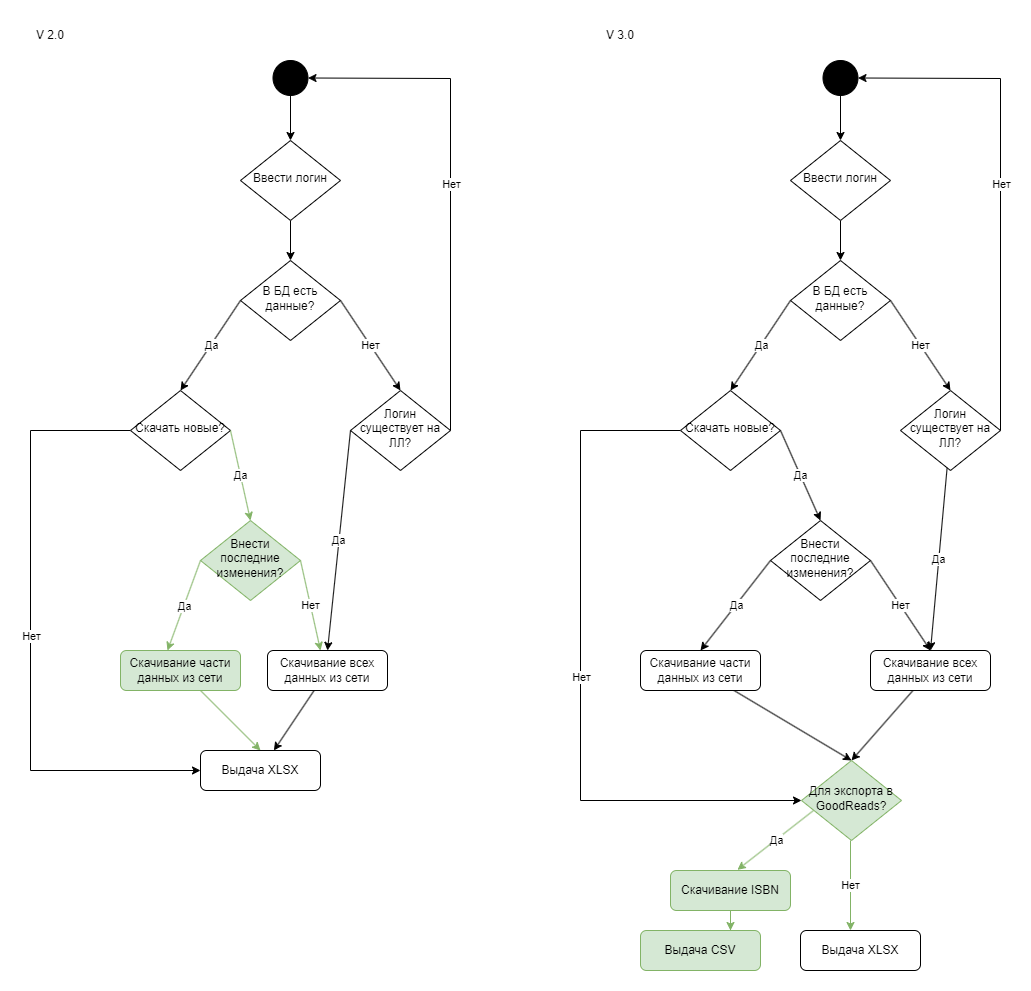

The diagram above was exported from draw.io. Its source (the exported page's mxGraphModel, read from the mxfile embedded in the PNG):
<mxGraphModel dx="2033" dy="817" grid="1" gridSize="10" guides="1" tooltips="1" connect="1" arrows="1" fold="1" page="1" pageScale="1" pageWidth="827" pageHeight="1169" math="0" shadow="0">
  <root>
    <mxCell id="0" />
    <mxCell id="1" parent="0" />
    <mxCell id="2" style="edgeStyle=orthogonalEdgeStyle;rounded=0;orthogonalLoop=1;jettySize=auto;html=1;entryX=0.5;entryY=0;entryDx=0;entryDy=0;" edge="1" target="4" parent="1">
      <mxGeometry relative="1" as="geometry">
        <mxPoint x="730" y="120" as="sourcePoint" />
      </mxGeometry>
    </mxCell>
    <mxCell id="3" style="edgeStyle=orthogonalEdgeStyle;rounded=0;orthogonalLoop=1;jettySize=auto;html=1;entryX=0.5;entryY=0;entryDx=0;entryDy=0;" edge="1" source="4" target="5" parent="1">
      <mxGeometry relative="1" as="geometry" />
    </mxCell>
    <mxCell id="4" value="Ввести логин" style="rhombus;whiteSpace=wrap;html=1;shadow=0;fontFamily=Helvetica;fontSize=12;align=center;strokeWidth=1;spacing=6;spacingTop=-4;" vertex="1" parent="1">
      <mxGeometry x="680" y="170" width="100" height="80" as="geometry" />
    </mxCell>
    <mxCell id="5" value="В БД есть данные?" style="rhombus;whiteSpace=wrap;html=1;shadow=0;fontFamily=Helvetica;fontSize=12;align=center;strokeWidth=1;spacing=6;spacingTop=-4;" vertex="1" parent="1">
      <mxGeometry x="680" y="290" width="100" height="80" as="geometry" />
    </mxCell>
    <mxCell id="6" value="" style="endArrow=classic;html=1;rounded=0;exitX=0;exitY=0.5;exitDx=0;exitDy=0;entryX=0.5;entryY=0;entryDx=0;entryDy=0;" edge="1" source="5" parent="1">
      <mxGeometry relative="1" as="geometry">
        <mxPoint x="870" y="430" as="sourcePoint" />
        <mxPoint x="620" y="420" as="targetPoint" />
      </mxGeometry>
    </mxCell>
    <mxCell id="7" value="Да" style="edgeLabel;resizable=0;html=1;align=center;verticalAlign=middle;" connectable="0" vertex="1" parent="6">
      <mxGeometry relative="1" as="geometry" />
    </mxCell>
    <mxCell id="8" value="" style="endArrow=classic;html=1;rounded=0;exitX=1;exitY=0.5;exitDx=0;exitDy=0;entryX=0.5;entryY=0;entryDx=0;entryDy=0;" edge="1" source="5" parent="1">
      <mxGeometry relative="1" as="geometry">
        <mxPoint x="690" y="340" as="sourcePoint" />
        <mxPoint x="840" y="420" as="targetPoint" />
      </mxGeometry>
    </mxCell>
    <mxCell id="9" value="Нет" style="edgeLabel;resizable=0;html=1;align=center;verticalAlign=middle;" connectable="0" vertex="1" parent="8">
      <mxGeometry relative="1" as="geometry" />
    </mxCell>
    <mxCell id="10" value="" style="endArrow=classic;html=1;rounded=0;exitX=0;exitY=0.5;exitDx=0;exitDy=0;entryX=0;entryY=0.5;entryDx=0;entryDy=0;" edge="1" source="12" target="27" parent="1">
      <mxGeometry relative="1" as="geometry">
        <mxPoint x="560" y="450" as="sourcePoint" />
        <mxPoint x="537.2727272727275" y="550" as="targetPoint" />
        <Array as="points">
          <mxPoint x="470" y="460" />
          <mxPoint x="470" y="800" />
        </Array>
      </mxGeometry>
    </mxCell>
    <mxCell id="11" value="Нет" style="edgeLabel;resizable=0;html=1;align=center;verticalAlign=middle;" connectable="0" vertex="1" parent="10">
      <mxGeometry relative="1" as="geometry" />
    </mxCell>
    <mxCell id="12" value="Скачать новые?" style="rhombus;whiteSpace=wrap;html=1;shadow=0;fontFamily=Helvetica;fontSize=12;align=center;strokeWidth=1;spacing=6;spacingTop=-4;" vertex="1" parent="1">
      <mxGeometry x="570" y="420" width="100" height="80" as="geometry" />
    </mxCell>
    <mxCell id="13" value="Да" style="endArrow=classic;html=1;rounded=0;exitX=1;exitY=0.5;exitDx=0;exitDy=0;entryX=0.5;entryY=0;entryDx=0;entryDy=0;fillColor=#d5e8d4;strokeColor=#82b366;" edge="1" source="12" parent="1">
      <mxGeometry relative="1" as="geometry">
        <mxPoint x="580" y="470" as="sourcePoint" />
        <mxPoint x="690" y="550" as="targetPoint" />
      </mxGeometry>
    </mxCell>
    <mxCell id="14" value="Логин существует на ЛЛ?" style="rhombus;whiteSpace=wrap;html=1;shadow=0;fontFamily=Helvetica;fontSize=12;align=center;strokeWidth=1;spacing=6;spacingTop=-4;" vertex="1" parent="1">
      <mxGeometry x="790" y="420" width="100" height="80" as="geometry" />
    </mxCell>
    <mxCell id="15" value="" style="endArrow=classic;html=1;rounded=0;exitX=1;exitY=0.5;exitDx=0;exitDy=0;entryX=1;entryY=0.5;entryDx=0;entryDy=0;" edge="1" target="28" parent="1">
      <mxGeometry relative="1" as="geometry">
        <mxPoint x="890" y="460" as="sourcePoint" />
        <mxPoint x="790" y="100" as="targetPoint" />
        <Array as="points">
          <mxPoint x="890" y="108" />
        </Array>
      </mxGeometry>
    </mxCell>
    <mxCell id="16" value="Нет" style="edgeLabel;resizable=0;html=1;align=center;verticalAlign=middle;" connectable="0" vertex="1" parent="15">
      <mxGeometry relative="1" as="geometry" />
    </mxCell>
    <mxCell id="17" style="rounded=0;orthogonalLoop=1;jettySize=auto;html=1;" edge="1" source="18" target="27" parent="1">
      <mxGeometry relative="1" as="geometry" />
    </mxCell>
    <mxCell id="18" value="Скачивание всех данных из сети" style="rounded=1;whiteSpace=wrap;html=1;fontSize=12;glass=0;strokeWidth=1;shadow=0;" vertex="1" parent="1">
      <mxGeometry x="707" y="680" width="120" height="40" as="geometry" />
    </mxCell>
    <mxCell id="19" value="V 2.0" style="text;html=1;strokeColor=none;fillColor=none;align=center;verticalAlign=middle;whiteSpace=wrap;rounded=0;" vertex="1" parent="1">
      <mxGeometry x="460" y="50" width="60" height="30" as="geometry" />
    </mxCell>
    <mxCell id="20" value="Внести последние изменения?" style="rhombus;whiteSpace=wrap;html=1;shadow=0;fontFamily=Helvetica;fontSize=12;align=center;strokeWidth=1;spacing=6;spacingTop=-4;fillColor=#d5e8d4;strokeColor=#82b366;" vertex="1" parent="1">
      <mxGeometry x="640" y="550" width="100" height="80" as="geometry" />
    </mxCell>
    <mxCell id="21" value="Нет" style="endArrow=classic;html=1;rounded=0;exitX=1;exitY=0.5;exitDx=0;exitDy=0;entryX=0.5;entryY=0;entryDx=0;entryDy=0;fillColor=#d5e8d4;strokeColor=#82b366;" edge="1" parent="1">
      <mxGeometry x="-0.0021" relative="1" as="geometry">
        <mxPoint x="740" y="590" as="sourcePoint" />
        <mxPoint x="760" y="680" as="targetPoint" />
        <mxPoint as="offset" />
      </mxGeometry>
    </mxCell>
    <mxCell id="22" value="" style="endArrow=classic;html=1;rounded=0;exitX=0;exitY=0.5;exitDx=0;exitDy=0;fillColor=#d5e8d4;strokeColor=#82b366;" edge="1" parent="1">
      <mxGeometry relative="1" as="geometry">
        <mxPoint x="640" y="590" as="sourcePoint" />
        <mxPoint x="607" y="680" as="targetPoint" />
      </mxGeometry>
    </mxCell>
    <mxCell id="23" value="Да" style="edgeLabel;resizable=0;html=1;align=center;verticalAlign=middle;" connectable="0" vertex="1" parent="22">
      <mxGeometry relative="1" as="geometry" />
    </mxCell>
    <mxCell id="24" style="rounded=0;orthogonalLoop=1;jettySize=auto;html=1;entryX=0.5;entryY=0;entryDx=0;entryDy=0;fillColor=#d5e8d4;strokeColor=#82b366;" edge="1" source="25" target="27" parent="1">
      <mxGeometry relative="1" as="geometry" />
    </mxCell>
    <mxCell id="25" value="Скачивание части данных из сети" style="rounded=1;whiteSpace=wrap;html=1;fontSize=12;glass=0;strokeWidth=1;shadow=0;fillColor=#d5e8d4;strokeColor=#82b366;" vertex="1" parent="1">
      <mxGeometry x="560" y="680" width="120" height="40" as="geometry" />
    </mxCell>
    <mxCell id="26" value="Да" style="endArrow=classic;html=1;rounded=0;exitX=0;exitY=0.5;exitDx=0;exitDy=0;entryX=0.5;entryY=0;entryDx=0;entryDy=0;" edge="1" source="14" target="18" parent="1">
      <mxGeometry relative="1" as="geometry">
        <mxPoint x="730" y="470" as="sourcePoint" />
        <mxPoint x="750" y="560" as="targetPoint" />
      </mxGeometry>
    </mxCell>
    <mxCell id="27" value="Выдача XLSX" style="rounded=1;whiteSpace=wrap;html=1;fontSize=12;glass=0;strokeWidth=1;shadow=0;" vertex="1" parent="1">
      <mxGeometry x="640" y="780" width="120" height="40" as="geometry" />
    </mxCell>
    <mxCell id="28" value="" style="ellipse;whiteSpace=wrap;html=1;aspect=fixed;fillColor=#000000;" vertex="1" parent="1">
      <mxGeometry x="712.5" y="90" width="35" height="35" as="geometry" />
    </mxCell>
    <mxCell id="29" style="edgeStyle=orthogonalEdgeStyle;rounded=0;orthogonalLoop=1;jettySize=auto;html=1;entryX=0.5;entryY=0;entryDx=0;entryDy=0;" edge="1" target="31" parent="1">
      <mxGeometry relative="1" as="geometry">
        <mxPoint x="1280" y="120" as="sourcePoint" />
      </mxGeometry>
    </mxCell>
    <mxCell id="30" style="edgeStyle=orthogonalEdgeStyle;rounded=0;orthogonalLoop=1;jettySize=auto;html=1;entryX=0.5;entryY=0;entryDx=0;entryDy=0;" edge="1" source="31" target="32" parent="1">
      <mxGeometry relative="1" as="geometry" />
    </mxCell>
    <mxCell id="31" value="Ввести логин" style="rhombus;whiteSpace=wrap;html=1;shadow=0;fontFamily=Helvetica;fontSize=12;align=center;strokeWidth=1;spacing=6;spacingTop=-4;" vertex="1" parent="1">
      <mxGeometry x="1230" y="170" width="100" height="80" as="geometry" />
    </mxCell>
    <mxCell id="32" value="В БД есть данные?" style="rhombus;whiteSpace=wrap;html=1;shadow=0;fontFamily=Helvetica;fontSize=12;align=center;strokeWidth=1;spacing=6;spacingTop=-4;" vertex="1" parent="1">
      <mxGeometry x="1230" y="290" width="100" height="80" as="geometry" />
    </mxCell>
    <mxCell id="33" value="" style="endArrow=classic;html=1;rounded=0;exitX=0;exitY=0.5;exitDx=0;exitDy=0;entryX=0.5;entryY=0;entryDx=0;entryDy=0;" edge="1" source="32" parent="1">
      <mxGeometry relative="1" as="geometry">
        <mxPoint x="1420" y="430" as="sourcePoint" />
        <mxPoint x="1170" y="420" as="targetPoint" />
      </mxGeometry>
    </mxCell>
    <mxCell id="34" value="Да" style="edgeLabel;resizable=0;html=1;align=center;verticalAlign=middle;" connectable="0" vertex="1" parent="33">
      <mxGeometry relative="1" as="geometry" />
    </mxCell>
    <mxCell id="35" value="" style="endArrow=classic;html=1;rounded=0;exitX=1;exitY=0.5;exitDx=0;exitDy=0;entryX=0.5;entryY=0;entryDx=0;entryDy=0;" edge="1" source="32" parent="1">
      <mxGeometry relative="1" as="geometry">
        <mxPoint x="1240" y="340" as="sourcePoint" />
        <mxPoint x="1390" y="420" as="targetPoint" />
      </mxGeometry>
    </mxCell>
    <mxCell id="36" value="Нет" style="edgeLabel;resizable=0;html=1;align=center;verticalAlign=middle;" connectable="0" vertex="1" parent="35">
      <mxGeometry relative="1" as="geometry" />
    </mxCell>
    <mxCell id="37" value="" style="endArrow=classic;html=1;rounded=0;exitX=0;exitY=0.5;exitDx=0;exitDy=0;entryX=0;entryY=0.5;entryDx=0;entryDy=0;" edge="1" source="39" target="55" parent="1">
      <mxGeometry relative="1" as="geometry">
        <mxPoint x="1110" y="450" as="sourcePoint" />
        <mxPoint x="1230" y="800" as="targetPoint" />
        <Array as="points">
          <mxPoint x="1020" y="460" />
          <mxPoint x="1020" y="830" />
        </Array>
      </mxGeometry>
    </mxCell>
    <mxCell id="38" value="Нет" style="edgeLabel;resizable=0;html=1;align=center;verticalAlign=middle;" connectable="0" vertex="1" parent="37">
      <mxGeometry relative="1" as="geometry" />
    </mxCell>
    <mxCell id="39" value="Скачать новые?" style="rhombus;whiteSpace=wrap;html=1;shadow=0;fontFamily=Helvetica;fontSize=12;align=center;strokeWidth=1;spacing=6;spacingTop=-4;" vertex="1" parent="1">
      <mxGeometry x="1120" y="420" width="100" height="80" as="geometry" />
    </mxCell>
    <mxCell id="40" value="Да" style="endArrow=classic;html=1;rounded=0;exitX=1;exitY=0.5;exitDx=0;exitDy=0;entryX=0.5;entryY=0;entryDx=0;entryDy=0;fillColor=#d5e8d4;strokeColor=#000000;" edge="1" source="39" target="46" parent="1">
      <mxGeometry relative="1" as="geometry">
        <mxPoint x="1130" y="470" as="sourcePoint" />
        <mxPoint x="1240" y="550" as="targetPoint" />
      </mxGeometry>
    </mxCell>
    <mxCell id="41" value="Логин существует на ЛЛ?" style="rhombus;whiteSpace=wrap;html=1;shadow=0;fontFamily=Helvetica;fontSize=12;align=center;strokeWidth=1;spacing=6;spacingTop=-4;" vertex="1" parent="1">
      <mxGeometry x="1340" y="420" width="100" height="80" as="geometry" />
    </mxCell>
    <mxCell id="42" value="" style="endArrow=classic;html=1;rounded=0;exitX=1;exitY=0.5;exitDx=0;exitDy=0;entryX=1;entryY=0.5;entryDx=0;entryDy=0;" edge="1" target="53" parent="1">
      <mxGeometry relative="1" as="geometry">
        <mxPoint x="1440" y="460" as="sourcePoint" />
        <mxPoint x="1340" y="100" as="targetPoint" />
        <Array as="points">
          <mxPoint x="1440" y="108" />
        </Array>
      </mxGeometry>
    </mxCell>
    <mxCell id="43" value="Нет" style="edgeLabel;resizable=0;html=1;align=center;verticalAlign=middle;" connectable="0" vertex="1" parent="42">
      <mxGeometry relative="1" as="geometry" />
    </mxCell>
    <mxCell id="44" style="rounded=0;orthogonalLoop=1;jettySize=auto;html=1;entryX=0.5;entryY=0;entryDx=0;entryDy=0;" edge="1" source="45" target="55" parent="1">
      <mxGeometry relative="1" as="geometry">
        <mxPoint x="1290" y="780" as="targetPoint" />
      </mxGeometry>
    </mxCell>
    <mxCell id="45" value="Скачивание всех данных из сети" style="rounded=1;whiteSpace=wrap;html=1;fontSize=12;glass=0;strokeWidth=1;shadow=0;" vertex="1" parent="1">
      <mxGeometry x="1310" y="680" width="120" height="40" as="geometry" />
    </mxCell>
    <mxCell id="46" value="Внести последние изменения?" style="rhombus;whiteSpace=wrap;html=1;shadow=0;fontFamily=Helvetica;fontSize=12;align=center;strokeWidth=1;spacing=6;spacingTop=-4;" vertex="1" parent="1">
      <mxGeometry x="1210" y="550" width="100" height="80" as="geometry" />
    </mxCell>
    <mxCell id="47" value="Нет" style="endArrow=classic;html=1;rounded=0;exitX=1;exitY=0.5;exitDx=0;exitDy=0;entryX=0.5;entryY=0;entryDx=0;entryDy=0;fillColor=#d5e8d4;strokeColor=#000000;" edge="1" source="46" target="45" parent="1">
      <mxGeometry x="-0.0021" relative="1" as="geometry">
        <mxPoint x="1290" y="590" as="sourcePoint" />
        <mxPoint x="1310" y="680" as="targetPoint" />
        <mxPoint as="offset" />
      </mxGeometry>
    </mxCell>
    <mxCell id="48" value="" style="endArrow=classic;html=1;rounded=0;fillColor=#d5e8d4;strokeColor=#000000;entryX=0.5;entryY=0;entryDx=0;entryDy=0;exitX=0;exitY=0.5;exitDx=0;exitDy=0;" edge="1" source="46" target="51" parent="1">
      <mxGeometry relative="1" as="geometry">
        <mxPoint x="1190" y="590" as="sourcePoint" />
        <mxPoint x="1157" y="680" as="targetPoint" />
      </mxGeometry>
    </mxCell>
    <mxCell id="49" value="Да" style="edgeLabel;resizable=0;html=1;align=center;verticalAlign=middle;" connectable="0" vertex="1" parent="48">
      <mxGeometry relative="1" as="geometry" />
    </mxCell>
    <mxCell id="50" style="rounded=0;orthogonalLoop=1;jettySize=auto;html=1;entryX=0.5;entryY=0;entryDx=0;entryDy=0;fillColor=#d5e8d4;strokeColor=#000000;" edge="1" source="51" target="55" parent="1">
      <mxGeometry relative="1" as="geometry">
        <mxPoint x="1290" y="790" as="targetPoint" />
      </mxGeometry>
    </mxCell>
    <mxCell id="51" value="Скачивание части данных из сети" style="rounded=1;whiteSpace=wrap;html=1;fontSize=12;glass=0;strokeWidth=1;shadow=0;" vertex="1" parent="1">
      <mxGeometry x="1080" y="680" width="120" height="40" as="geometry" />
    </mxCell>
    <mxCell id="52" value="Да" style="endArrow=classic;html=1;rounded=0;entryX=0.5;entryY=0;entryDx=0;entryDy=0;" edge="1" source="41" target="45" parent="1">
      <mxGeometry relative="1" as="geometry">
        <mxPoint x="1280" y="470" as="sourcePoint" />
        <mxPoint x="1300" y="560" as="targetPoint" />
      </mxGeometry>
    </mxCell>
    <mxCell id="53" value="" style="ellipse;whiteSpace=wrap;html=1;aspect=fixed;fillColor=#000000;" vertex="1" parent="1">
      <mxGeometry x="1262.5" y="90" width="35" height="35" as="geometry" />
    </mxCell>
    <mxCell id="54" value="V 3.0" style="text;html=1;strokeColor=none;fillColor=none;align=center;verticalAlign=middle;whiteSpace=wrap;rounded=0;" vertex="1" parent="1">
      <mxGeometry x="1030" y="50" width="60" height="30" as="geometry" />
    </mxCell>
    <mxCell id="55" value="Для экспорта в GoodReads?" style="rhombus;whiteSpace=wrap;html=1;shadow=0;fontFamily=Helvetica;fontSize=12;align=center;strokeWidth=1;spacing=6;spacingTop=-4;strokeColor=#82b366;fillColor=#d5e8d4;" vertex="1" parent="1">
      <mxGeometry x="1241" y="790" width="100" height="80" as="geometry" />
    </mxCell>
    <mxCell id="56" style="edgeStyle=orthogonalEdgeStyle;rounded=0;orthogonalLoop=1;jettySize=auto;html=1;entryX=0.75;entryY=0;entryDx=0;entryDy=0;fillColor=#d5e8d4;strokeColor=#82b366;" edge="1" source="57" target="62" parent="1">
      <mxGeometry relative="1" as="geometry" />
    </mxCell>
    <mxCell id="57" value="Скачивание ISBN" style="rounded=1;whiteSpace=wrap;html=1;fontSize=12;glass=0;strokeWidth=1;shadow=0;fillColor=#d5e8d4;strokeColor=#82b366;" vertex="1" parent="1">
      <mxGeometry x="1110" y="900" width="120" height="40" as="geometry" />
    </mxCell>
    <mxCell id="58" value="Выдача XLSX" style="rounded=1;whiteSpace=wrap;html=1;fontSize=12;glass=0;strokeWidth=1;shadow=0;" vertex="1" parent="1">
      <mxGeometry x="1240" y="960" width="120" height="40" as="geometry" />
    </mxCell>
    <mxCell id="59" value="" style="endArrow=classic;html=1;rounded=0;exitX=0;exitY=0.5;exitDx=0;exitDy=0;fillColor=#d5e8d4;strokeColor=#82b366;entryX=0.558;entryY=-0.017;entryDx=0;entryDy=0;entryPerimeter=0;" edge="1" target="57" parent="1">
      <mxGeometry relative="1" as="geometry">
        <mxPoint x="1253" y="840" as="sourcePoint" />
        <mxPoint x="1220" y="930" as="targetPoint" />
      </mxGeometry>
    </mxCell>
    <mxCell id="60" value="Да" style="edgeLabel;resizable=0;html=1;align=center;verticalAlign=middle;" connectable="0" vertex="1" parent="59">
      <mxGeometry relative="1" as="geometry" />
    </mxCell>
    <mxCell id="61" value="Нет" style="endArrow=classic;html=1;rounded=0;exitX=1;exitY=0.5;exitDx=0;exitDy=0;fillColor=#d5e8d4;strokeColor=#82b366;" edge="1" parent="1">
      <mxGeometry x="-0.0021" relative="1" as="geometry">
        <mxPoint x="1290" y="870" as="sourcePoint" />
        <mxPoint x="1290" y="960" as="targetPoint" />
        <mxPoint as="offset" />
      </mxGeometry>
    </mxCell>
    <mxCell id="62" value="Выдача CSV" style="rounded=1;whiteSpace=wrap;html=1;fontSize=12;glass=0;strokeWidth=1;shadow=0;fillColor=#d5e8d4;strokeColor=#82b366;" vertex="1" parent="1">
      <mxGeometry x="1080" y="960" width="120" height="40" as="geometry" />
    </mxCell>
  </root>
</mxGraphModel>